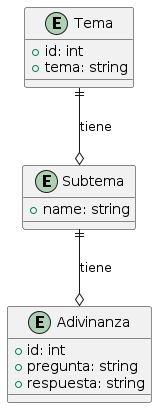

The diagram above was rendered by PlantUML. Its source (embedded in the PNG):
@startuml Diagrama entidad relación

entity Tema {
    +id: int
    +tema: string
}

entity Subtema {
    +name: string
}

entity Adivinanza {
    +id: int
    +pregunta: string
    +respuesta: string
}

Tema ||--o Subtema : tiene
Subtema ||--o Adivinanza : tiene

@enduml